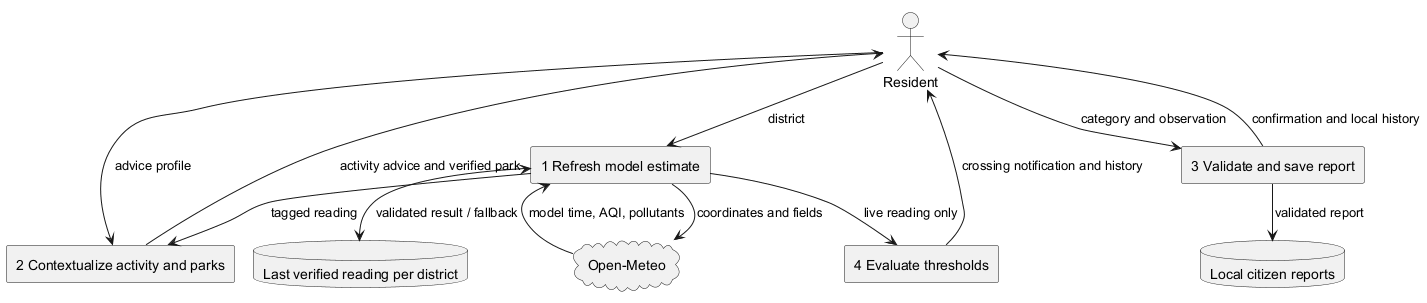

The diagram above was rendered by PlantUML. Its source (embedded in the PNG):
@startuml
!pragma layout smetana
skinparam monochrome true
actor Resident
rectangle "1 Refresh model estimate" as Fetch
rectangle "2 Contextualize activity and parks" as Advice
rectangle "3 Validate and save report" as Report
rectangle "4 Evaluate thresholds" as Alert
database "Last verified reading per district" as Cache
database "Local citizen reports" as Store
cloud "Open-Meteo" as API
Resident --> Fetch : district
Fetch --> API : coordinates and fields
API --> Fetch : model time, AQI, pollutants
Fetch <--> Cache : validated result / fallback
Fetch --> Advice : tagged reading
Resident --> Advice : advice profile
Advice --> Resident : activity advice and verified park
Resident --> Report : category and observation
Report --> Store : validated report
Report --> Resident : confirmation and local history
Fetch --> Alert : live reading only
Alert --> Resident : crossing notification and history
@enduml